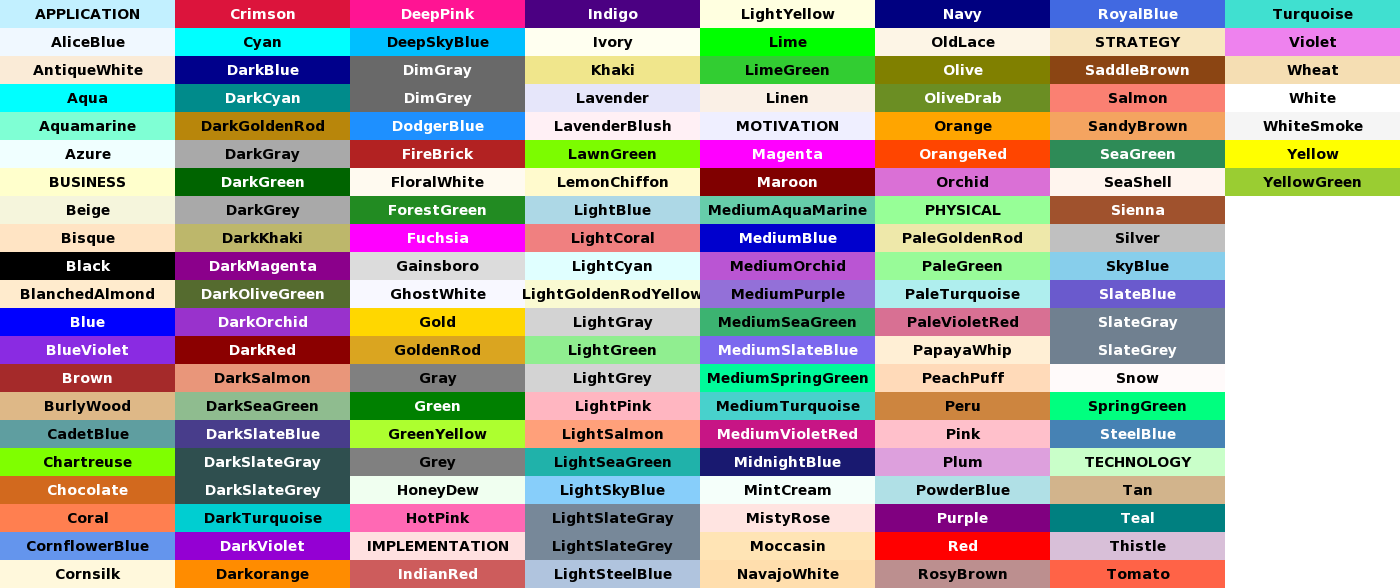

The diagram above was rendered by PlantUML. Its source (embedded in the PNG):
@startuml
' !theme bluegray
colors
' colos chocolate
@enduml